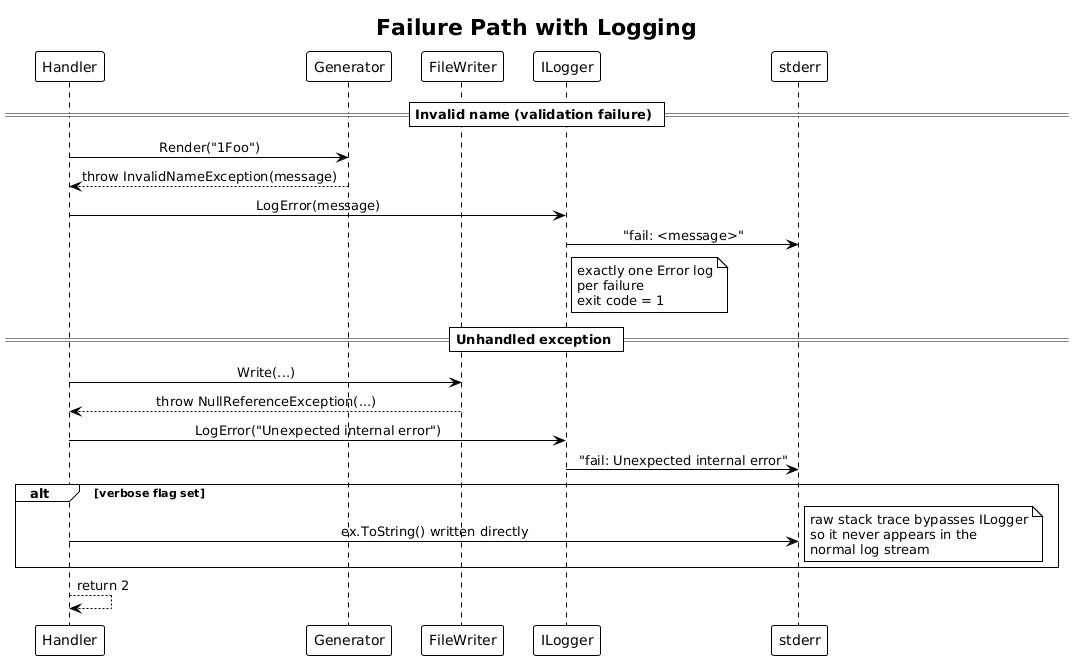

The diagram above was rendered by PlantUML. Its source (embedded in the PNG):
@startuml
!theme plain
skinparam sequenceMessageAlign center

title Failure Path with Logging

participant "Handler" as H
participant "Generator" as G
participant "FileWriter" as FW
participant "ILogger" as L
participant "stderr" as Err

== Invalid name (validation failure) ==

H -> G : Render("1Foo")
G --> H : throw InvalidNameException(message)

H -> L : LogError(message)
L -> Err : "fail: <message>"
note right of L
  exactly one Error log
  per failure
  exit code = 1
end note

== Unhandled exception ==

H -> FW : Write(...)
FW --> H : throw NullReferenceException(...)

H -> L : LogError("Unexpected internal error")
L -> Err : "fail: Unexpected internal error"

alt verbose flag set
    H -> Err : ex.ToString() written directly
    note right
      raw stack trace bypasses ILogger
      so it never appears in the
      normal log stream
    end note
end

H --> H : return 2
@enduml